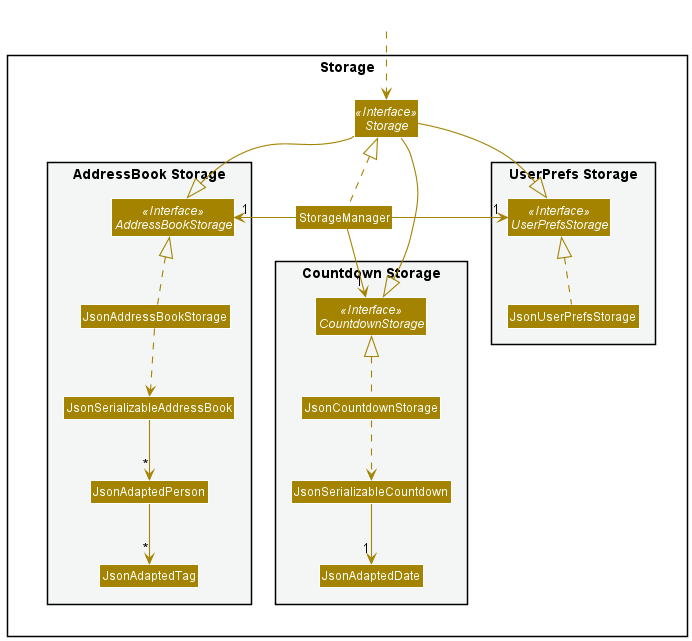

The diagram above was rendered by PlantUML. Its source (embedded in the PNG):
@startuml
!include style.puml
skinparam arrowThickness 1.1
skinparam arrowColor STORAGE_COLOR
skinparam classBackgroundColor STORAGE_COLOR

Class HiddenOutside #FFFFFF
HiddenOutside ..> Storage

package Storage{
Interface Storage <<Interface>>
Class StorageManager

package "AddressBook Storage" #F4F6F6{
Interface AddressBookStorage <<Interface>>
Class JsonAddressBookStorage
Class JsonSerializableAddressBook
Class JsonAdaptedPerson
Class JsonAdaptedTag
}

package "Countdown Storage" #F4F6F6 {
Interface CountdownStorage <<Interface>>
Class JsonCountdownStorage
Class JsonSerializableCountdown
Class JsonAdaptedDate
}

package "UserPrefs Storage" #F4F6F6{
Interface UserPrefsStorage <<Interface>>
Class JsonUserPrefsStorage
}

StorageManager .up.|> Storage
StorageManager -left-> "1" AddressBookStorage
StorageManager -down-> "1" CountdownStorage
StorageManager -right-> "1" UserPrefsStorage

Storage -down-|> UserPrefsStorage
Storage -down-|> AddressBookStorage
Storage -down-|> CountdownStorage

JsonUserPrefsStorage .up.|> UserPrefsStorage
JsonAddressBookStorage .up.|> AddressBookStorage
JsonCountdownStorage .up.|> CountdownStorage
JsonAddressBookStorage ..> JsonSerializableAddressBook
JsonCountdownStorage ..> JsonSerializableCountdown
JsonSerializableAddressBook --> "*" JsonAdaptedPerson
JsonSerializableCountdown --> "1" JsonAdaptedDate
JsonAdaptedPerson --> "*" JsonAdaptedTag

@enduml